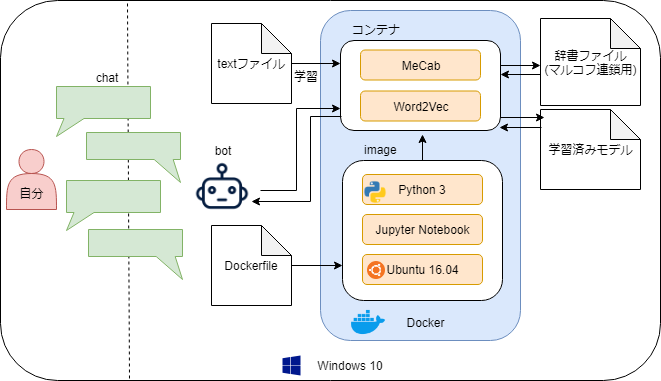

The diagram above was exported from draw.io. Its source (the exported page's mxGraphModel, read from the mxfile embedded in the PNG):
<mxGraphModel dx="754" dy="435" grid="1" gridSize="10" guides="1" tooltips="1" connect="1" arrows="1" fold="1" page="1" pageScale="1" pageWidth="1169" pageHeight="826" math="0" shadow="0">
  <root>
    <mxCell id="0" />
    <mxCell id="1" parent="0" />
    <mxCell id="g7v_pwQW2w8VvCDLbdO9-1" value="" style="rounded=1;whiteSpace=wrap;html=1;" parent="1" vertex="1">
      <mxGeometry x="90" width="660" height="380" as="geometry" />
    </mxCell>
    <mxCell id="g7v_pwQW2w8VvCDLbdO9-73" value="" style="endArrow=none;dashed=1;html=1;entryX=0.196;entryY=0.995;entryDx=0;entryDy=0;entryPerimeter=0;exitX=0.193;exitY=0.007;exitDx=0;exitDy=0;exitPerimeter=0;" parent="1" source="g7v_pwQW2w8VvCDLbdO9-1" target="g7v_pwQW2w8VvCDLbdO9-1" edge="1">
      <mxGeometry width="50" height="50" relative="1" as="geometry">
        <mxPoint x="90" y="520" as="sourcePoint" />
        <mxPoint x="140" y="470" as="targetPoint" />
      </mxGeometry>
    </mxCell>
    <mxCell id="g7v_pwQW2w8VvCDLbdO9-5" value="" style="rounded=1;whiteSpace=wrap;html=1;fillColor=#dae8fc;strokeColor=#6c8ebf;" parent="1" vertex="1">
      <mxGeometry x="410" y="10" width="200" height="330" as="geometry" />
    </mxCell>
    <mxCell id="g7v_pwQW2w8VvCDLbdO9-22" value="" style="edgeStyle=orthogonalEdgeStyle;rounded=0;orthogonalLoop=1;jettySize=auto;html=1;entryX=0;entryY=0.75;entryDx=0;entryDy=0;" parent="1" source="g7v_pwQW2w8VvCDLbdO9-11" target="g7v_pwQW2w8VvCDLbdO9-14" edge="1">
      <mxGeometry relative="1" as="geometry" />
    </mxCell>
    <mxCell id="g7v_pwQW2w8VvCDLbdO9-11" value="Dockerfile" style="shape=note;whiteSpace=wrap;html=1;backgroundOutline=1;darkOpacity=0.05;" parent="1" vertex="1">
      <mxGeometry x="301" y="225" width="80" height="80" as="geometry" />
    </mxCell>
    <mxCell id="g7v_pwQW2w8VvCDLbdO9-14" value="" style="rounded=1;whiteSpace=wrap;html=1;" parent="1" vertex="1">
      <mxGeometry x="432" y="160" width="160" height="140" as="geometry" />
    </mxCell>
    <mxCell id="g7v_pwQW2w8VvCDLbdO9-15" value="Python 3&lt;br&gt;" style="rounded=1;whiteSpace=wrap;html=1;fillColor=#ffe6cc;strokeColor=#d79b00;" parent="1" vertex="1">
      <mxGeometry x="452" y="174" width="120" height="30" as="geometry" />
    </mxCell>
    <mxCell id="g7v_pwQW2w8VvCDLbdO9-16" value="Jupyter Notebook&lt;br&gt;" style="rounded=1;whiteSpace=wrap;html=1;fillColor=#ffe6cc;strokeColor=#d79b00;" parent="1" vertex="1">
      <mxGeometry x="452" y="214" width="120" height="30" as="geometry" />
    </mxCell>
    <mxCell id="g7v_pwQW2w8VvCDLbdO9-17" value="Ubuntu&amp;nbsp;&lt;span&gt;16.04&lt;/span&gt;" style="rounded=1;whiteSpace=wrap;html=1;fillColor=#ffe6cc;strokeColor=#d79b00;" parent="1" vertex="1">
      <mxGeometry x="452" y="254" width="120" height="30" as="geometry" />
    </mxCell>
    <mxCell id="g7v_pwQW2w8VvCDLbdO9-18" value="" style="shape=image;html=1;verticalAlign=top;verticalLabelPosition=bottom;labelBackgroundColor=#ffffff;imageAspect=0;aspect=fixed;image=https://cdn4.iconfinder.com/data/icons/logos-and-brands/512/97_Docker_logo_logos-128.png" parent="1" vertex="1">
      <mxGeometry x="439" y="303" width="38" height="38" as="geometry" />
    </mxCell>
    <mxCell id="g7v_pwQW2w8VvCDLbdO9-19" value="" style="shadow=0;dashed=0;html=1;strokeColor=none;labelPosition=center;verticalLabelPosition=bottom;verticalAlign=top;align=center;shape=mxgraph.mscae.other.windows;fillColor=#00188D;" parent="1" vertex="1">
      <mxGeometry x="372" y="355" width="18" height="20" as="geometry" />
    </mxCell>
    <mxCell id="g7v_pwQW2w8VvCDLbdO9-20" value="" style="shape=image;html=1;verticalAlign=top;verticalLabelPosition=bottom;labelBackgroundColor=#ffffff;imageAspect=0;aspect=fixed;image=https://cdn4.iconfinder.com/data/icons/logos-and-brands/512/267_Python_logo-128.png" parent="1" vertex="1">
      <mxGeometry x="453" y="180" width="24" height="24" as="geometry" />
    </mxCell>
    <mxCell id="g7v_pwQW2w8VvCDLbdO9-21" value="" style="shape=image;html=1;verticalAlign=top;verticalLabelPosition=bottom;labelBackgroundColor=#ffffff;imageAspect=0;aspect=fixed;image=https://cdn0.iconfinder.com/data/icons/flat-round-system/512/ubuntu-128.png" parent="1" vertex="1">
      <mxGeometry x="457" y="261" width="18" height="18" as="geometry" />
    </mxCell>
    <mxCell id="g7v_pwQW2w8VvCDLbdO9-24" value="image" style="text;html=1;resizable=0;points=[];autosize=1;align=left;verticalAlign=top;spacingTop=-4;" parent="1" vertex="1">
      <mxGeometry x="452" y="140" width="50" height="20" as="geometry" />
    </mxCell>
    <mxCell id="g7v_pwQW2w8VvCDLbdO9-25" value="" style="rounded=1;whiteSpace=wrap;html=1;" parent="1" vertex="1">
      <mxGeometry x="430" y="40" width="160" height="90" as="geometry" />
    </mxCell>
    <mxCell id="g7v_pwQW2w8VvCDLbdO9-26" value="コンテナ" style="text;html=1;strokeColor=none;fillColor=none;align=center;verticalAlign=middle;whiteSpace=wrap;rounded=0;" parent="1" vertex="1">
      <mxGeometry x="441" y="18.5" width="50" height="20" as="geometry" />
    </mxCell>
    <mxCell id="g7v_pwQW2w8VvCDLbdO9-27" value="MeCab" style="rounded=1;whiteSpace=wrap;html=1;fillColor=#ffe6cc;strokeColor=#d79b00;" parent="1" vertex="1">
      <mxGeometry x="450" y="49.5" width="120" height="30" as="geometry" />
    </mxCell>
    <mxCell id="g7v_pwQW2w8VvCDLbdO9-29" value="Word2Vec" style="rounded=1;whiteSpace=wrap;html=1;fillColor=#ffe6cc;strokeColor=#d79b00;" parent="1" vertex="1">
      <mxGeometry x="450" y="90.5" width="120" height="30" as="geometry" />
    </mxCell>
    <mxCell id="g7v_pwQW2w8VvCDLbdO9-32" value="" style="edgeStyle=orthogonalEdgeStyle;rounded=0;orthogonalLoop=1;jettySize=auto;html=1;entryX=0;entryY=0.25;entryDx=0;entryDy=0;" parent="1" source="g7v_pwQW2w8VvCDLbdO9-30" target="g7v_pwQW2w8VvCDLbdO9-25" edge="1">
      <mxGeometry relative="1" as="geometry">
        <mxPoint x="434" y="91" as="targetPoint" />
      </mxGeometry>
    </mxCell>
    <mxCell id="g7v_pwQW2w8VvCDLbdO9-30" value="textファイル" style="shape=note;whiteSpace=wrap;html=1;backgroundOutline=1;darkOpacity=0.05;" parent="1" vertex="1">
      <mxGeometry x="301" y="23" width="80" height="80" as="geometry" />
    </mxCell>
    <mxCell id="g7v_pwQW2w8VvCDLbdO9-34" value="" style="endArrow=classic;html=1;exitX=0.5;exitY=0;exitDx=0;exitDy=0;" parent="1" source="g7v_pwQW2w8VvCDLbdO9-14" edge="1">
      <mxGeometry width="50" height="50" relative="1" as="geometry">
        <mxPoint x="270" y="450" as="sourcePoint" />
        <mxPoint x="512" y="134" as="targetPoint" />
      </mxGeometry>
    </mxCell>
    <mxCell id="g7v_pwQW2w8VvCDLbdO9-36" value="学習" style="text;html=1;resizable=0;points=[];autosize=1;align=left;verticalAlign=top;spacingTop=-4;" parent="1" vertex="1">
      <mxGeometry x="382" y="67" width="40" height="20" as="geometry" />
    </mxCell>
    <mxCell id="g7v_pwQW2w8VvCDLbdO9-38" value="学習済みモデル" style="shape=note;whiteSpace=wrap;html=1;backgroundOutline=1;darkOpacity=0.05;" parent="1" vertex="1">
      <mxGeometry x="630" y="109" width="100" height="80" as="geometry" />
    </mxCell>
    <mxCell id="g7v_pwQW2w8VvCDLbdO9-42" value="辞書ファイル&lt;br&gt;(マルコフ連鎖用)&lt;br&gt;" style="shape=note;whiteSpace=wrap;html=1;backgroundOutline=1;darkOpacity=0.05;" parent="1" vertex="1">
      <mxGeometry x="630" y="18" width="100" height="87" as="geometry" />
    </mxCell>
    <mxCell id="g7v_pwQW2w8VvCDLbdO9-45" value="" style="endArrow=classic;html=1;" parent="1" edge="1">
      <mxGeometry width="50" height="50" relative="1" as="geometry">
        <mxPoint x="630" y="74" as="sourcePoint" />
        <mxPoint x="590" y="74" as="targetPoint" />
      </mxGeometry>
    </mxCell>
    <mxCell id="g7v_pwQW2w8VvCDLbdO9-46" value="" style="endArrow=classic;html=1;entryX=0.996;entryY=0.963;entryDx=0;entryDy=0;entryPerimeter=0;" parent="1" target="g7v_pwQW2w8VvCDLbdO9-25" edge="1">
      <mxGeometry width="50" height="50" relative="1" as="geometry">
        <mxPoint x="631" y="127" as="sourcePoint" />
        <mxPoint x="270" y="400" as="targetPoint" />
      </mxGeometry>
    </mxCell>
    <mxCell id="g7v_pwQW2w8VvCDLbdO9-47" value="" style="endArrow=classic;html=1;entryX=0.037;entryY=0.1;entryDx=0;entryDy=0;entryPerimeter=0;" parent="1" target="g7v_pwQW2w8VvCDLbdO9-38" edge="1">
      <mxGeometry width="50" height="50" relative="1" as="geometry">
        <mxPoint x="590" y="117" as="sourcePoint" />
        <mxPoint x="599" y="137" as="targetPoint" />
      </mxGeometry>
    </mxCell>
    <mxCell id="g7v_pwQW2w8VvCDLbdO9-48" value="" style="endArrow=classic;html=1;exitX=1;exitY=0.25;exitDx=0;exitDy=0;" parent="1" edge="1">
      <mxGeometry width="50" height="50" relative="1" as="geometry">
        <mxPoint x="590" y="65" as="sourcePoint" />
        <mxPoint x="630" y="65" as="targetPoint" />
      </mxGeometry>
    </mxCell>
    <mxCell id="g7v_pwQW2w8VvCDLbdO9-49" value="Docker" style="text;html=1;strokeColor=none;fillColor=none;align=center;verticalAlign=middle;whiteSpace=wrap;rounded=0;" parent="1" vertex="1">
      <mxGeometry x="475" y="312" width="80" height="20" as="geometry" />
    </mxCell>
    <mxCell id="g7v_pwQW2w8VvCDLbdO9-52" value="Windows 10" style="text;html=1;strokeColor=none;fillColor=none;align=center;verticalAlign=middle;whiteSpace=wrap;rounded=0;" parent="1" vertex="1">
      <mxGeometry x="400" y="355" width="80" height="20" as="geometry" />
    </mxCell>
    <mxCell id="g7v_pwQW2w8VvCDLbdO9-54" value="&lt;br&gt;&lt;br&gt;自分&lt;br&gt;" style="shape=actor;whiteSpace=wrap;html=1;fillColor=#f8cecc;strokeColor=#b85450;" parent="1" vertex="1">
      <mxGeometry x="96" y="149" width="50" height="60" as="geometry" />
    </mxCell>
    <mxCell id="g7v_pwQW2w8VvCDLbdO9-67" value="" style="shape=callout;whiteSpace=wrap;html=1;perimeter=calloutPerimeter;size=18;position=0.08;position2=0;fillColor=#d5e8d4;strokeColor=#82b366;" parent="1" vertex="1">
      <mxGeometry x="146" y="86" width="94" height="50" as="geometry" />
    </mxCell>
    <mxCell id="g7v_pwQW2w8VvCDLbdO9-69" value="" style="shape=callout;whiteSpace=wrap;html=1;perimeter=calloutPerimeter;size=18;position=0.08;position2=0;fillColor=#d5e8d4;strokeColor=#82b366;" parent="1" vertex="1">
      <mxGeometry x="156" y="180" width="94" height="50" as="geometry" />
    </mxCell>
    <mxCell id="g7v_pwQW2w8VvCDLbdO9-70" value="" style="shape=callout;whiteSpace=wrap;html=1;perimeter=calloutPerimeter;size=23;position=0.72;position2=1;base=19;fillColor=#d5e8d4;strokeColor=#82b366;" parent="1" vertex="1">
      <mxGeometry x="176" y="132" width="94" height="50" as="geometry" />
    </mxCell>
    <mxCell id="g7v_pwQW2w8VvCDLbdO9-71" value="" style="shape=callout;whiteSpace=wrap;html=1;perimeter=calloutPerimeter;size=23;position=0.72;position2=1;base=19;fillColor=#d5e8d4;strokeColor=#82b366;" parent="1" vertex="1">
      <mxGeometry x="178" y="229" width="94" height="50" as="geometry" />
    </mxCell>
    <mxCell id="g7v_pwQW2w8VvCDLbdO9-74" value="chat" style="text;html=1;strokeColor=none;fillColor=none;align=center;verticalAlign=middle;whiteSpace=wrap;rounded=0;" parent="1" vertex="1">
      <mxGeometry x="176" y="67" width="40" height="20" as="geometry" />
    </mxCell>
    <mxCell id="RjLGLYTQJURiwJZY2-Ts-1" value="" style="edgeStyle=orthogonalEdgeStyle;rounded=0;orthogonalLoop=1;jettySize=auto;html=1;entryX=0;entryY=0.75;entryDx=0;entryDy=0;" edge="1" parent="1" target="g7v_pwQW2w8VvCDLbdO9-25">
      <mxGeometry relative="1" as="geometry">
        <mxPoint x="350" y="190" as="sourcePoint" />
        <Array as="points">
          <mxPoint x="386" y="190" />
          <mxPoint x="386" y="108" />
        </Array>
      </mxGeometry>
    </mxCell>
    <mxCell id="g7v_pwQW2w8VvCDLbdO9-76" value="" style="shape=image;html=1;verticalAlign=top;verticalLabelPosition=bottom;labelBackgroundColor=#ffffff;imageAspect=0;aspect=fixed;image=https://cdn4.iconfinder.com/data/icons/space-and-astronomy-1/800/robot-128.png" parent="1" vertex="1">
      <mxGeometry x="283" y="157" width="58" height="58" as="geometry" />
    </mxCell>
    <mxCell id="g7v_pwQW2w8VvCDLbdO9-77" value="bot" style="text;html=1;strokeColor=none;fillColor=none;align=center;verticalAlign=middle;whiteSpace=wrap;rounded=0;" parent="1" vertex="1">
      <mxGeometry x="292" y="140" width="40" height="20" as="geometry" />
    </mxCell>
    <mxCell id="RjLGLYTQJURiwJZY2-Ts-5" value="" style="edgeStyle=orthogonalEdgeStyle;rounded=0;orthogonalLoop=1;jettySize=auto;html=1;entryX=1;entryY=0.75;entryDx=0;entryDy=0;exitX=0.008;exitY=0.844;exitDx=0;exitDy=0;exitPerimeter=0;" edge="1" parent="1" source="g7v_pwQW2w8VvCDLbdO9-25" target="g7v_pwQW2w8VvCDLbdO9-76">
      <mxGeometry relative="1" as="geometry">
        <mxPoint x="351" y="196" as="sourcePoint" />
        <mxPoint x="440" y="118" as="targetPoint" />
        <Array as="points">
          <mxPoint x="400" y="116" />
          <mxPoint x="400" y="201" />
        </Array>
      </mxGeometry>
    </mxCell>
  </root>
</mxGraphModel>